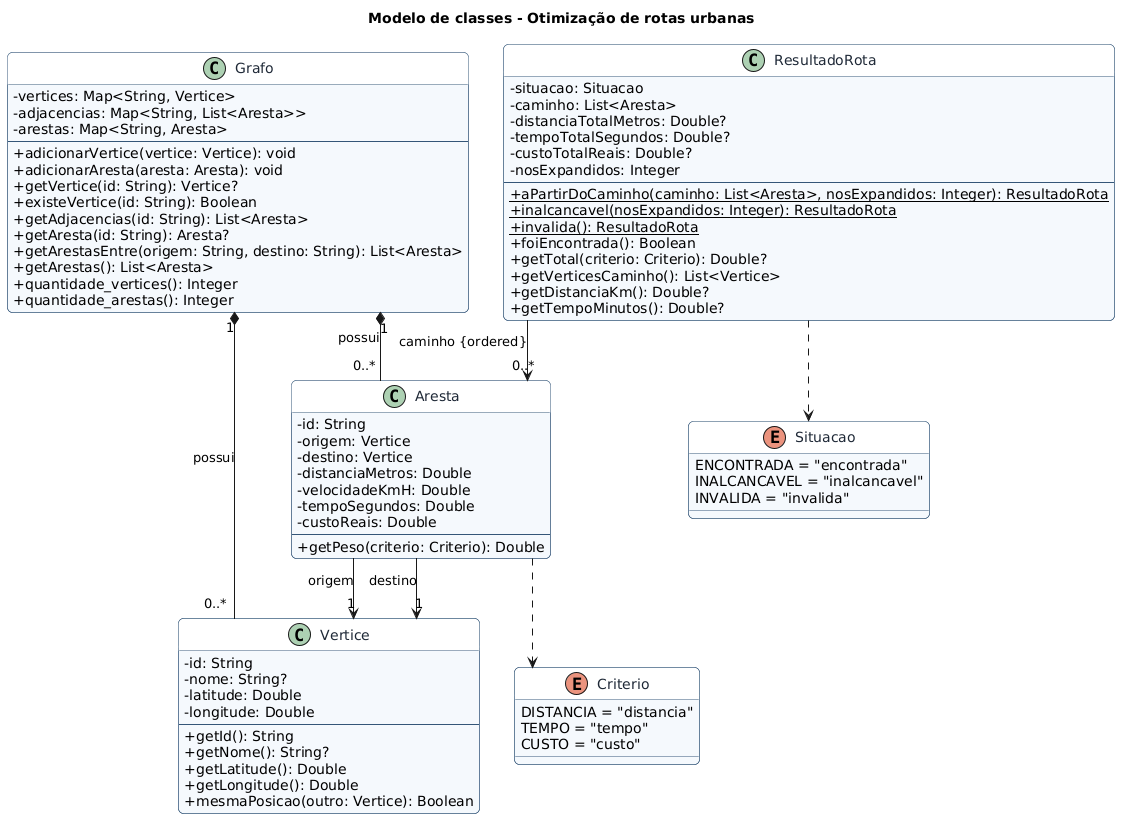

The diagram above was rendered by PlantUML. Its source (embedded in the PNG):
@startuml
title Modelo de classes - Otimização de rotas urbanas

skinparam backgroundColor white
skinparam shadowing false
skinparam classAttributeIconSize 0
skinparam roundCorner 10
skinparam linetype ortho

skinparam class {
  BackgroundColor #F5F8FC
  BorderColor #345678
  FontColor #1F2937
  HeaderBackgroundColor #DCEA
}

top to bottom direction

class Grafo {
  - vertices: Map<String, Vertice>
  - adjacencias: Map<String, List<Aresta>>
  - arestas: Map<String, Aresta>
  --
  + adicionarVertice(vertice: Vertice): void
  + adicionarAresta(aresta: Aresta): void
  + getVertice(id: String): Vertice?
  + existeVertice(id: String): Boolean
  + getAdjacencias(id: String): List<Aresta>
  + getAresta(id: String): Aresta?
  + getArestasEntre(origem: String, destino: String): List<Aresta>
  + getArestas(): List<Aresta>
  + quantidade_vertices(): Integer
  + quantidade_arestas(): Integer
}

class Aresta {
  - id: String
  - origem: Vertice
  - destino: Vertice
  - distanciaMetros: Double
  - velocidadeKmH: Double
  - tempoSegundos: Double
  - custoReais: Double
  --
  + getPeso(criterio: Criterio): Double
}

class Vertice {
  - id: String
  - nome: String?
  - latitude: Double
  - longitude: Double
  --
  + getId(): String
  + getNome(): String?
  + getLatitude(): Double
  + getLongitude(): Double
  + mesmaPosicao(outro: Vertice): Boolean
}

class ResultadoRota {
  - situacao: Situacao
  - caminho: List<Aresta>
  - distanciaTotalMetros: Double?
  - tempoTotalSegundos: Double?
  - custoTotalReais: Double?
  - nosExpandidos: Integer
  --
  + {static} aPartirDoCaminho(caminho: List<Aresta>, nosExpandidos: Integer): ResultadoRota
  + {static} inalcancavel(nosExpandidos: Integer): ResultadoRota
  + {static} invalida(): ResultadoRota
  + foiEncontrada(): Boolean
  + getTotal(criterio: Criterio): Double?
  + getVerticesCaminho(): List<Vertice>
  + getDistanciaKm(): Double?
  + getTempoMinutos(): Double?
}

enum Criterio {
  DISTANCIA = "distancia"
  TEMPO = "tempo"
  CUSTO = "custo"
}

enum Situacao {
  ENCONTRADA = "encontrada"
  INALCANCAVEL = "inalcancavel"
  INVALIDA = "invalida"
}

Grafo "1" *-- "0..*" Vertice : possui
Grafo "1" *-- "0..*" Aresta : possui

Aresta --> "1" Vertice : origem
Aresta --> "1" Vertice : destino

ResultadoRota --> "0..*" Aresta : caminho {ordered}
ResultadoRota ..> Situacao
Aresta ..> Criterio
@enduml